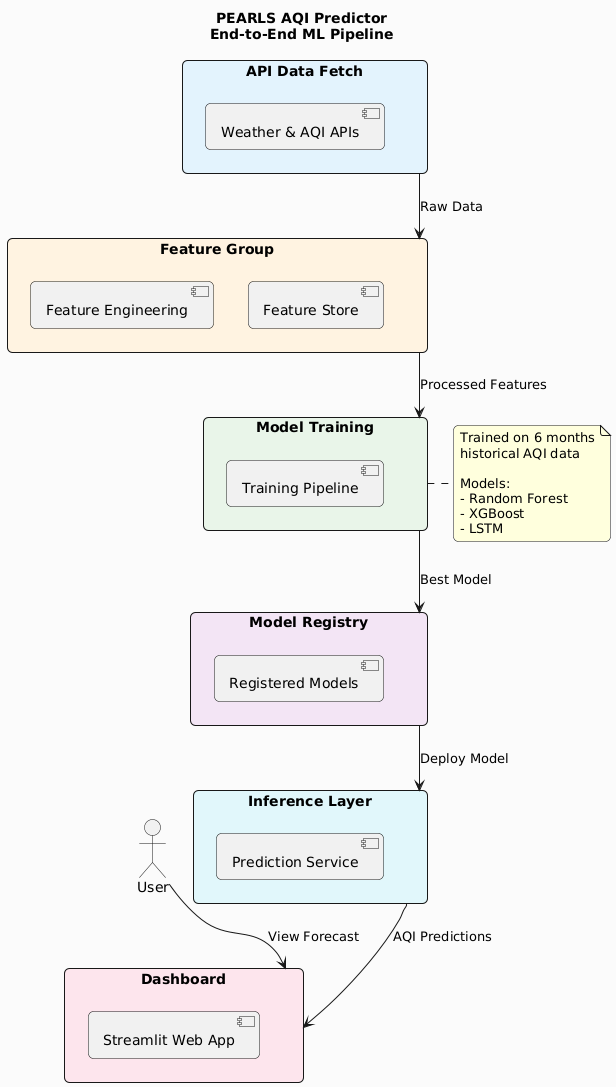

The diagram above was rendered by PlantUML. Its source (embedded in the PNG):
@startuml
skinparam backgroundColor #FAFAFA
skinparam roundCorner 10
skinparam shadowing false
skinparam packageStyle rectangle

title <b>PEARLS AQI Predictor</b>\nEnd-to-End ML Pipeline

top to bottom direction

package "API Data Fetch" as api_fetch #E3F2FD {
    [Weather & AQI APIs]
}

package "Feature Group" as feature_group #FFF3E0 {
    [Feature Engineering]
    [Feature Store]
}

package "Model Training" as training #E8F5E9 {
    [Training Pipeline]
}

package "Model Registry" as registry #F3E5F5 {
    [Registered Models]
}

package "Inference Layer" as inference #E0F7FA {
    [Prediction Service]
}

package "Dashboard" as dashboard #FCE4EC {
    [Streamlit Web App]
}

actor "User" as user

api_fetch --> feature_group : Raw Data
feature_group --> training : Processed Features
training --> registry : Best Model
registry --> inference : Deploy Model
inference --> dashboard : AQI Predictions
user --> dashboard : View Forecast

note right of training
  Trained on 6 months
  historical AQI data
  
  Models:
  - Random Forest
  - XGBoost
  - LSTM
end note
@enduml